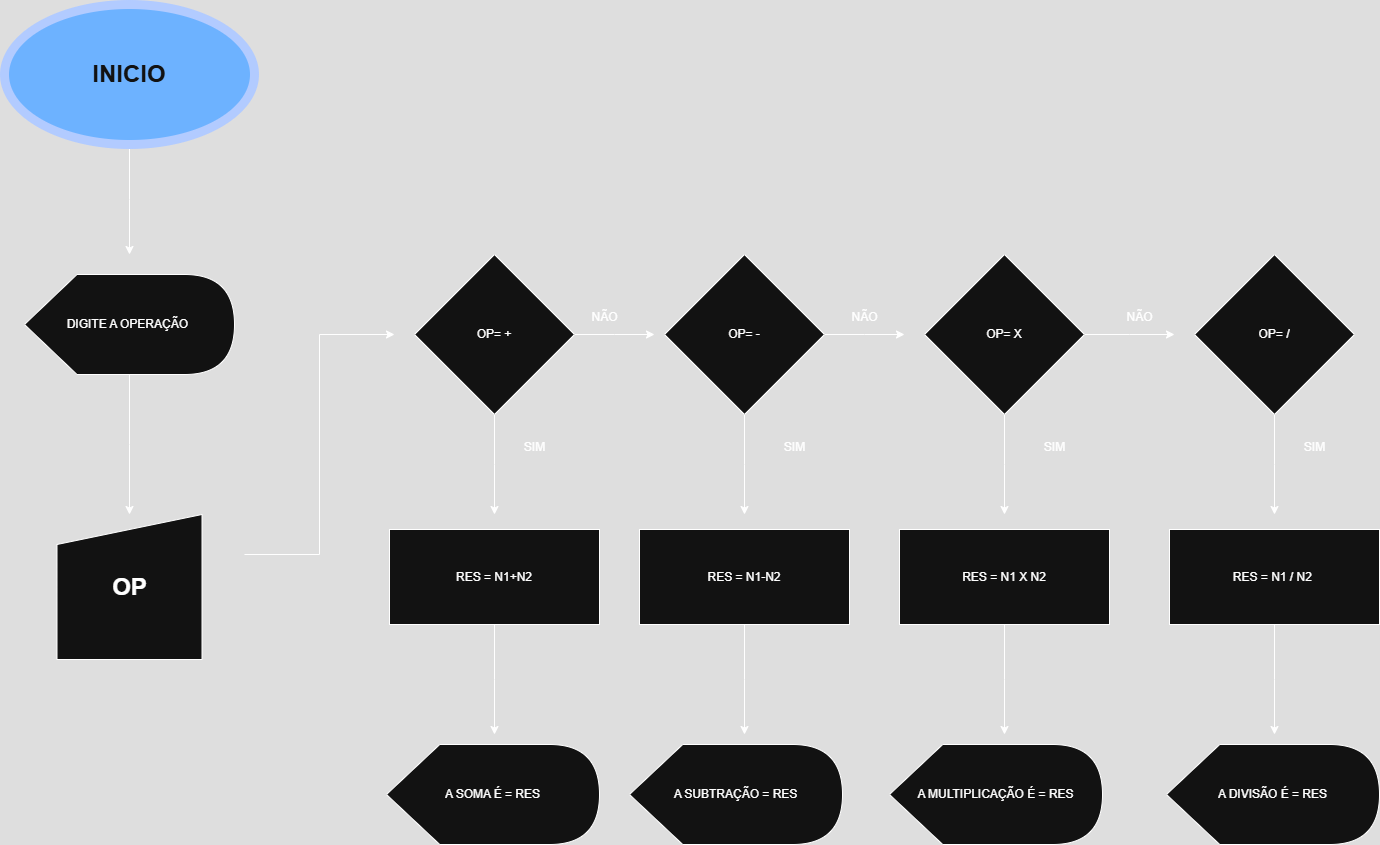

The diagram above was exported from draw.io. Its source (the exported page's mxGraphModel, read from the mxfile embedded in the PNG):
<mxGraphModel dx="1044" dy="527" grid="1" gridSize="10" guides="1" tooltips="1" connect="1" arrows="1" fold="1" page="1" pageScale="1" pageWidth="827" pageHeight="1169" math="0" shadow="0">
  <root>
    <mxCell id="0" />
    <mxCell id="1" parent="0" />
    <mxCell id="KcmdG-oz5LrI3JSULuA_-2" style="edgeStyle=orthogonalEdgeStyle;rounded=0;orthogonalLoop=1;jettySize=auto;html=1;" edge="1" parent="1" source="KcmdG-oz5LrI3JSULuA_-1">
      <mxGeometry relative="1" as="geometry">
        <mxPoint x="425" y="280" as="targetPoint" />
      </mxGeometry>
    </mxCell>
    <mxCell id="KcmdG-oz5LrI3JSULuA_-1" value="&lt;h1&gt;INICIO&lt;/h1&gt;" style="ellipse;whiteSpace=wrap;html=1;fillColor=#0050ef;fontColor=#ffffff;strokeColor=#001DBC;strokeWidth=9;" vertex="1" parent="1">
      <mxGeometry x="300" y="30" width="250" height="140" as="geometry" />
    </mxCell>
    <mxCell id="KcmdG-oz5LrI3JSULuA_-5" style="edgeStyle=orthogonalEdgeStyle;rounded=0;orthogonalLoop=1;jettySize=auto;html=1;" edge="1" parent="1" source="KcmdG-oz5LrI3JSULuA_-3">
      <mxGeometry relative="1" as="geometry">
        <mxPoint x="425" y="540" as="targetPoint" />
      </mxGeometry>
    </mxCell>
    <mxCell id="KcmdG-oz5LrI3JSULuA_-3" value="DIGITE A OPERAÇÃO&amp;nbsp;" style="shape=display;whiteSpace=wrap;html=1;" vertex="1" parent="1">
      <mxGeometry x="320" y="300" width="210" height="100" as="geometry" />
    </mxCell>
    <mxCell id="KcmdG-oz5LrI3JSULuA_-9" style="edgeStyle=elbowEdgeStyle;rounded=0;orthogonalLoop=1;jettySize=auto;html=1;" edge="1" parent="1">
      <mxGeometry relative="1" as="geometry">
        <mxPoint x="690" y="360" as="targetPoint" />
        <mxPoint x="540" y="580" as="sourcePoint" />
      </mxGeometry>
    </mxCell>
    <mxCell id="KcmdG-oz5LrI3JSULuA_-8" value="&lt;h1&gt;OP&lt;/h1&gt;" style="shape=manualInput;whiteSpace=wrap;html=1;" vertex="1" parent="1">
      <mxGeometry x="352.5" y="540" width="145" height="145" as="geometry" />
    </mxCell>
    <mxCell id="KcmdG-oz5LrI3JSULuA_-14" style="edgeStyle=orthogonalEdgeStyle;rounded=0;orthogonalLoop=1;jettySize=auto;html=1;" edge="1" parent="1" source="KcmdG-oz5LrI3JSULuA_-10">
      <mxGeometry relative="1" as="geometry">
        <mxPoint x="950" y="360" as="targetPoint" />
      </mxGeometry>
    </mxCell>
    <mxCell id="KcmdG-oz5LrI3JSULuA_-20" style="edgeStyle=orthogonalEdgeStyle;rounded=0;orthogonalLoop=1;jettySize=auto;html=1;" edge="1" parent="1" source="KcmdG-oz5LrI3JSULuA_-10">
      <mxGeometry relative="1" as="geometry">
        <mxPoint x="790" y="540" as="targetPoint" />
      </mxGeometry>
    </mxCell>
    <mxCell id="KcmdG-oz5LrI3JSULuA_-10" value="OP= +" style="rhombus;whiteSpace=wrap;html=1;" vertex="1" parent="1">
      <mxGeometry x="710" y="280" width="160" height="160" as="geometry" />
    </mxCell>
    <mxCell id="KcmdG-oz5LrI3JSULuA_-15" style="edgeStyle=orthogonalEdgeStyle;rounded=0;orthogonalLoop=1;jettySize=auto;html=1;" edge="1" parent="1" source="KcmdG-oz5LrI3JSULuA_-11">
      <mxGeometry relative="1" as="geometry">
        <mxPoint x="1200" y="360" as="targetPoint" />
      </mxGeometry>
    </mxCell>
    <mxCell id="KcmdG-oz5LrI3JSULuA_-21" style="edgeStyle=orthogonalEdgeStyle;rounded=0;orthogonalLoop=1;jettySize=auto;html=1;" edge="1" parent="1" source="KcmdG-oz5LrI3JSULuA_-11">
      <mxGeometry relative="1" as="geometry">
        <mxPoint x="1040" y="540" as="targetPoint" />
      </mxGeometry>
    </mxCell>
    <mxCell id="KcmdG-oz5LrI3JSULuA_-11" value="OP= -" style="rhombus;whiteSpace=wrap;html=1;" vertex="1" parent="1">
      <mxGeometry x="960" y="280" width="160" height="160" as="geometry" />
    </mxCell>
    <mxCell id="KcmdG-oz5LrI3JSULuA_-16" style="edgeStyle=orthogonalEdgeStyle;rounded=0;orthogonalLoop=1;jettySize=auto;html=1;" edge="1" parent="1" source="KcmdG-oz5LrI3JSULuA_-12">
      <mxGeometry relative="1" as="geometry">
        <mxPoint x="1470" y="360" as="targetPoint" />
      </mxGeometry>
    </mxCell>
    <mxCell id="KcmdG-oz5LrI3JSULuA_-22" style="edgeStyle=orthogonalEdgeStyle;rounded=0;orthogonalLoop=1;jettySize=auto;html=1;" edge="1" parent="1" source="KcmdG-oz5LrI3JSULuA_-12">
      <mxGeometry relative="1" as="geometry">
        <mxPoint x="1300" y="540" as="targetPoint" />
      </mxGeometry>
    </mxCell>
    <mxCell id="KcmdG-oz5LrI3JSULuA_-12" value="OP= X" style="rhombus;whiteSpace=wrap;html=1;" vertex="1" parent="1">
      <mxGeometry x="1220" y="280" width="160" height="160" as="geometry" />
    </mxCell>
    <mxCell id="KcmdG-oz5LrI3JSULuA_-23" style="edgeStyle=orthogonalEdgeStyle;rounded=0;orthogonalLoop=1;jettySize=auto;html=1;" edge="1" parent="1" source="KcmdG-oz5LrI3JSULuA_-13">
      <mxGeometry relative="1" as="geometry">
        <mxPoint x="1570" y="540" as="targetPoint" />
      </mxGeometry>
    </mxCell>
    <mxCell id="KcmdG-oz5LrI3JSULuA_-13" value="OP= /" style="rhombus;whiteSpace=wrap;html=1;" vertex="1" parent="1">
      <mxGeometry x="1490" y="280" width="160" height="160" as="geometry" />
    </mxCell>
    <mxCell id="KcmdG-oz5LrI3JSULuA_-17" value="NÃO" style="text;html=1;align=center;verticalAlign=middle;resizable=0;points=[];autosize=1;strokeColor=none;fillColor=none;" vertex="1" parent="1">
      <mxGeometry x="875" y="328" width="50" height="30" as="geometry" />
    </mxCell>
    <mxCell id="KcmdG-oz5LrI3JSULuA_-18" value="NÃO" style="text;html=1;align=center;verticalAlign=middle;resizable=0;points=[];autosize=1;strokeColor=none;fillColor=none;" vertex="1" parent="1">
      <mxGeometry x="1135" y="328" width="50" height="30" as="geometry" />
    </mxCell>
    <mxCell id="KcmdG-oz5LrI3JSULuA_-19" value="NÃO" style="text;html=1;align=center;verticalAlign=middle;resizable=0;points=[];autosize=1;strokeColor=none;fillColor=none;" vertex="1" parent="1">
      <mxGeometry x="1410" y="328" width="50" height="30" as="geometry" />
    </mxCell>
    <mxCell id="KcmdG-oz5LrI3JSULuA_-24" value="SIM" style="text;html=1;align=center;verticalAlign=middle;resizable=0;points=[];autosize=1;strokeColor=none;fillColor=none;" vertex="1" parent="1">
      <mxGeometry x="810" y="458" width="40" height="30" as="geometry" />
    </mxCell>
    <mxCell id="KcmdG-oz5LrI3JSULuA_-25" value="SIM" style="text;html=1;align=center;verticalAlign=middle;resizable=0;points=[];autosize=1;strokeColor=none;fillColor=none;" vertex="1" parent="1">
      <mxGeometry x="1070" y="458" width="40" height="30" as="geometry" />
    </mxCell>
    <mxCell id="KcmdG-oz5LrI3JSULuA_-26" value="SIM" style="text;html=1;align=center;verticalAlign=middle;resizable=0;points=[];autosize=1;strokeColor=none;fillColor=none;" vertex="1" parent="1">
      <mxGeometry x="1330" y="458" width="40" height="30" as="geometry" />
    </mxCell>
    <mxCell id="KcmdG-oz5LrI3JSULuA_-27" value="SIM" style="text;html=1;align=center;verticalAlign=middle;resizable=0;points=[];autosize=1;strokeColor=none;fillColor=none;" vertex="1" parent="1">
      <mxGeometry x="1590" y="458" width="40" height="30" as="geometry" />
    </mxCell>
    <mxCell id="KcmdG-oz5LrI3JSULuA_-32" style="edgeStyle=orthogonalEdgeStyle;rounded=0;orthogonalLoop=1;jettySize=auto;html=1;" edge="1" parent="1" source="KcmdG-oz5LrI3JSULuA_-28">
      <mxGeometry relative="1" as="geometry">
        <mxPoint x="790" y="760" as="targetPoint" />
      </mxGeometry>
    </mxCell>
    <mxCell id="KcmdG-oz5LrI3JSULuA_-28" value="RES = N1+N2" style="rounded=0;whiteSpace=wrap;html=1;" vertex="1" parent="1">
      <mxGeometry x="685" y="555" width="210" height="95" as="geometry" />
    </mxCell>
    <mxCell id="KcmdG-oz5LrI3JSULuA_-33" style="edgeStyle=orthogonalEdgeStyle;rounded=0;orthogonalLoop=1;jettySize=auto;html=1;" edge="1" parent="1" source="KcmdG-oz5LrI3JSULuA_-29">
      <mxGeometry relative="1" as="geometry">
        <mxPoint x="1040" y="760" as="targetPoint" />
      </mxGeometry>
    </mxCell>
    <mxCell id="KcmdG-oz5LrI3JSULuA_-29" value="RES = N1-N2" style="rounded=0;whiteSpace=wrap;html=1;" vertex="1" parent="1">
      <mxGeometry x="935" y="555" width="210" height="95" as="geometry" />
    </mxCell>
    <mxCell id="KcmdG-oz5LrI3JSULuA_-34" style="edgeStyle=orthogonalEdgeStyle;rounded=0;orthogonalLoop=1;jettySize=auto;html=1;" edge="1" parent="1" source="KcmdG-oz5LrI3JSULuA_-30">
      <mxGeometry relative="1" as="geometry">
        <mxPoint x="1300" y="760" as="targetPoint" />
      </mxGeometry>
    </mxCell>
    <mxCell id="KcmdG-oz5LrI3JSULuA_-30" value="RES = N1 X N2" style="rounded=0;whiteSpace=wrap;html=1;" vertex="1" parent="1">
      <mxGeometry x="1195" y="555" width="210" height="95" as="geometry" />
    </mxCell>
    <mxCell id="KcmdG-oz5LrI3JSULuA_-35" style="edgeStyle=orthogonalEdgeStyle;rounded=0;orthogonalLoop=1;jettySize=auto;html=1;" edge="1" parent="1" source="KcmdG-oz5LrI3JSULuA_-31">
      <mxGeometry relative="1" as="geometry">
        <mxPoint x="1570" y="760" as="targetPoint" />
      </mxGeometry>
    </mxCell>
    <mxCell id="KcmdG-oz5LrI3JSULuA_-31" value="RES = N1 / N2&amp;nbsp;" style="rounded=0;whiteSpace=wrap;html=1;" vertex="1" parent="1">
      <mxGeometry x="1465" y="555" width="210" height="95" as="geometry" />
    </mxCell>
    <mxCell id="KcmdG-oz5LrI3JSULuA_-36" value="A SOMA É = RES" style="shape=display;whiteSpace=wrap;html=1;" vertex="1" parent="1">
      <mxGeometry x="682" y="770" width="213" height="100" as="geometry" />
    </mxCell>
    <mxCell id="KcmdG-oz5LrI3JSULuA_-37" value="A SUBTRAÇÃO = RES" style="shape=display;whiteSpace=wrap;html=1;" vertex="1" parent="1">
      <mxGeometry x="925" y="770" width="213" height="100" as="geometry" />
    </mxCell>
    <mxCell id="KcmdG-oz5LrI3JSULuA_-38" value="A MULTIPLICAÇÃO É = RES" style="shape=display;whiteSpace=wrap;html=1;" vertex="1" parent="1">
      <mxGeometry x="1185" y="770" width="213" height="100" as="geometry" />
    </mxCell>
    <mxCell id="KcmdG-oz5LrI3JSULuA_-39" value="A DIVISÃO É = RES" style="shape=display;whiteSpace=wrap;html=1;" vertex="1" parent="1">
      <mxGeometry x="1462" y="770" width="213" height="100" as="geometry" />
    </mxCell>
  </root>
</mxGraphModel>